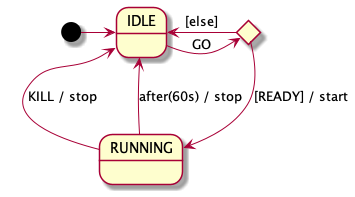

The diagram above was rendered by PlantUML. Its source (embedded in the PNG):
@startuml
    state IDLE 
    state RUNNING
    state C <<choice>>
    [*] -> IDLE
    IDLE -> C : GO
    C -> RUNNING : [READY] / start
    C -> IDLE : [else]
    RUNNING -> IDLE : KILL / stop
    RUNNING --> IDLE : after(60s) / stop
@enduml